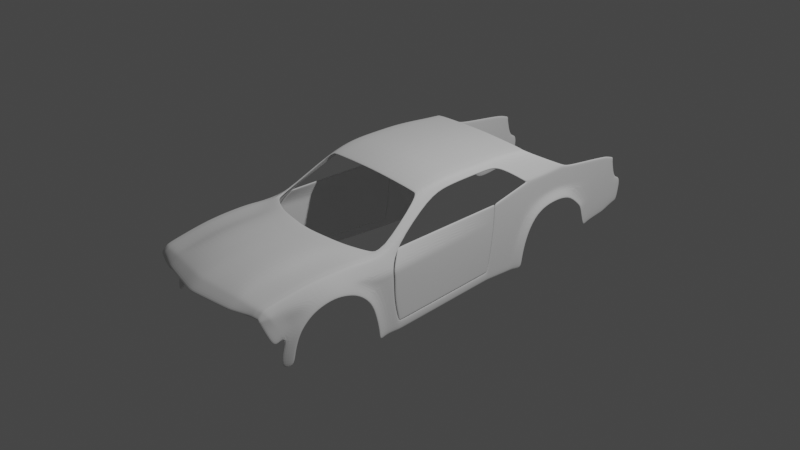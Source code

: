 # Source: dod4.blend  (saved by Blender 2.90.8; exported with 4.5.12 LTS)
import bpy
from mathutils import Matrix  # noqa: F401  (used for matrix-valued properties, if any)

bpy.ops.wm.read_factory_settings(use_empty=True)
scene = bpy.context.scene
scene.name = 'Scene'

# ---- collections
col_collection = bpy.data.collections.new('Collection'); scene.collection.children.link(col_collection)
col_reference = bpy.data.collections.new('reference'); scene.collection.children.link(col_reference)
col_body = bpy.data.collections.new('body'); scene.collection.children.link(col_body)

# ---- world
world_world = bpy.data.worlds.new('World'); scene.world = world_world
world_world.use_nodes = True; world_world.node_tree.nodes.clear()
_N = world_world.node_tree.nodes; _L = world_world.node_tree.links
n0 = _N.new('ShaderNodeOutputWorld'); n0.name = 'World Output'; n0.location = (300, 300)
n1 = _N.new('ShaderNodeBackground'); n1.name = 'Background'; n1.location = (10, 300)
n1.inputs[0].default_value = (0.05088, 0.05088, 0.05088, 1.0)
_L.new(n1.outputs[0], n0.inputs[0])
n0.is_active_output = True
world_world.color = (0.05088, 0.05088, 0.05088)
world_world.use_sun_shadow = False
world_world.sun_shadow_jitter_overblur = 0.0

# ---- cameras
cam_camera = bpy.data.cameras.new('Camera')
cam_camera.clip_end = 100.0
cam_camera.ortho_scale = 7.314

# ---- lights
light_light = bpy.data.lights.new('Light', 'POINT')
light_light.transmission_factor = 0.0
light_light.energy = 1000.0
light_light.shadow_soft_size = 0.1
light_light.shadow_maximum_resolution = 0.006
light_light.use_absolute_resolution = True

# ---- meshes
me_plane = bpy.data.meshes.new('Plane')
me_plane.from_pydata([(0.0, -1.248, 0.2875), (0.7508, -2.219, 0.1106), (0.7819, -1.044, 0.2424), (0.7998, -0.8804, 0.2443), (0.0, -2.33, 0.1404), (0.0, -1.133, 0.2788), (0.4342, -1.197, 0.2875), (0.4963, -2.257, 0.1278), (0.4368, -1.09, 0.2788), (0.08949, -1.237, 0.2875), (0.09003, -1.133, 0.2788), (0.09826, -2.316, 0.1404), (0.1292, -2.311, 0.1404), (0.1766, -1.227, 0.2875), (0.1777, -1.122, 0.2788), (0.5269, -2.252, 0.1207), (0.5814, -1.136, 0.265), (0.5697, -1.03, 0.2622), (0.7518, -2.178, 0.1328), (0.0, -2.292, 0.1626), (0.4969, -2.218, 0.1501), (0.09708, -2.278, 0.1626), (0.1247, -2.274, 0.1626), (0.5272, -2.213, 0.143), (0.7336, -2.221, 0.1106), (0.764, -1.051, 0.2424), (0.7346, -0.9553, 0.2529), (0.7346, -2.181, 0.1328), (0.7559, -2.024, 0.1667), (0.0, -2.149, 0.2102), (0.4302, -2.087, 0.2071), (0.08683, -2.137, 0.2102), (0.1714, -2.125, 0.2102), (0.5435, -2.065, 0.173), (0.7386, -2.028, 0.1667), (0.7689, -1.534, 0.2409), (0.0, -1.694, 0.2813), (0.4322, -1.638, 0.2813), (0.08816, -1.683, 0.2813), (0.174, -1.672, 0.2813), (0.5721, -1.594, 0.2413), (0.7513, -1.54, 0.2409), (0.7624, -1.779, 0.2162), (0.0, -1.922, 0.2566), (0.4312, -1.863, 0.2566), (0.0875, -1.91, 0.2566), (0.1727, -1.898, 0.2566), (0.5675, -1.828, 0.2166), (0.7449, -1.784, 0.2162), (0.7754, -1.289, 0.2502), (0.0, -1.467, 0.2905), (0.4332, -1.413, 0.2905), (0.08883, -1.456, 0.2905), (0.1753, -1.445, 0.2905), (0.5768, -1.361, 0.2506), (0.7576, -1.295, 0.2502), (0.8155, -2.199, 0.1021), (0.8513, -1.038, 0.225), (0.8416, -0.7365, 0.2489), (0.8164, -2.172, 0.1243), (0.8205, -2.018, 0.1582), (0.8403, -1.528, 0.2324), (0.8338, -1.773, 0.2077), (0.8448, -1.283, 0.2416), (0.8545, -2.163, 0.06615), (0.9207, -1.082, 0.08724), (0.9278, -0.8305, 0.0967), (0.8548, -2.134, 0.07902), (0.8542, -2.02, 0.1029), (0.9097, -1.527, 0.1582), (0.9032, -1.752, 0.111), (0.9142, -1.313, 0.1308), (0.8856, -2.05, -0.1783), (0.9207, -1.065, -0.04078), (0.9278, -0.8215, -0.04636), (0.8899, -2.027, -0.2143), (0.8832, -1.964, -0.07622), (0.9207, -0.9695, -0.2416), (0.9033, -1.836, 0.04662), (0.9142, -1.21, 0.08708), (0.9278, -0.824, -0.2325), (0.9206, -0.9259, -0.4686), (0.8175, 0.4437, -0.4405), (0.9582, -1.527, 0.06356), (0.9532, -1.687, 0.02485), (0.962, -1.385, 0.0407), (0.9674, -1.144, -0.1128), (0.9444, -1.919, -0.1991), (0.9464, -1.876, -0.1202), (0.9679, -1.084, -0.2381), (0.9496, -1.793, -0.03291), (0.9651, -1.262, -0.004816), (0.9671, -1.031, -0.4757), (0.8645, -2.116, 0.03521), (0.8718, -1.999, 0.03978), (0.8629, -2.146, 0.03074), (0.7787, -1.166, 0.2463), (0.0, -1.357, 0.289), (0.4337, -1.305, 0.289), (0.08916, -1.347, 0.289), (0.176, -1.336, 0.289), (0.5791, -1.248, 0.2578), (0.7608, -1.173, 0.2463), (0.848, -1.161, 0.2333), (0.9174, -1.198, 0.1119), (0.9207, -1.074, 0.02612), (0.9278, -0.826, 0.02517), (0.6732, -0.3446, 0.6105), (0.7199, -0.2364, 0.571), (0.6018, -0.3446, 0.6176), (0.5732, -0.3446, 0.6223), (0.4589, -0.3446, 0.6294), (0.0, -0.3446, 0.6471), (0.6732, -0.07544, 0.6766), (0.7199, -0.001485, 0.6175), (0.6018, -0.07544, 0.6837), (0.5732, -0.07544, 0.6884), (0.4589, -0.07544, 0.6955), (0.0, -0.07544, 0.7132), (0.6732, 0.4274, 0.6923), (0.7199, 0.5356, 0.6381), (0.6018, 0.4274, 0.6994), (0.5732, 0.4274, 0.7041), (0.4589, 0.4274, 0.7112), (0.0, 0.4274, 0.7289), (0.6732, 0.6661, 0.6907), (0.7199, 0.6822, 0.6194), (0.6018, 0.6661, 0.6978), (0.5732, 0.6661, 0.7025), (0.4589, 0.6661, 0.7096), (0.0, 0.6661, 0.7273), (0.6732, 0.9024, 0.674), (0.8151, 0.9796, 0.4043), (0.6018, 0.9024, 0.6811), (0.5732, 0.9024, 0.6858), (0.4589, 0.9024, 0.6929), (0.0, 0.9024, 0.7106), (0.8069, 1.472, 0.1864), (0.8022, 2.215, 0.06015), (0.6018, 1.099, 0.6664), (0.5732, 1.099, 0.6711), (0.8151, 0.968, 0.01796), (0.8023, 2.258, 0.321), (0.0, 0.176, 0.7236), (0.4589, 0.176, 0.7059), (0.5732, 0.176, 0.6988), (0.6018, 0.176, 0.6941), (0.7199, 0.2671, 0.6304), (0.6732, 0.176, 0.687), (0.0, 1.077, 0.6978), (0.4589, 1.077, 0.6801), (0.5732, 1.077, 0.673), (0.6018, 1.077, 0.6683), (0.8071, 1.483, 0.4192), (0.6732, 1.077, 0.6612), (0.7972, -2.174, 0.1269), (0.8013, -2.02, 0.1607), (0.8306, -1.04, 0.2301), (0.8326, -0.7936, 0.2384), (0.8191, -1.53, 0.2349), (0.8241, -1.285, 0.2442), (0.8125, -1.775, 0.2102), (0.7962, -2.205, 0.1046), (0.8274, -1.162, 0.2372), (0.706, -0.2686, 0.5828), (0.706, -0.02351, 0.6351), (0.706, 0.5034, 0.6543), (0.706, 0.6774, 0.6406), (0.8013, 0.9721, 0.4306), (0.7961, 1.493, 0.4534), (0.706, 0.2399, 0.6472), (0.7961, 1.425, 0.4517), (0.0, 0.8836, 0.7119), (0.4589, 0.8836, 0.6942), (0.5732, 0.8836, 0.6871), (0.6018, 0.8836, 0.6824), (0.8076, 0.956, 0.4213), (0.6732, 0.8836, 0.6753), (0.7941, 0.9488, 0.4467), (0.6732, 1.099, 0.6593), (0.8067, 1.559, 0.4214), (0.8027, 2.204, 0.3473), (0.806, 1.667, 0.399), (0.4589, 1.099, 0.6782), (0.0, 1.099, 0.6959), (0.8151, 0.5441, 0.2875), (0.8064, 1.548, 0.1671), (0.8024, 2.192, 0.09303), (0.8057, 1.655, 0.1447), (0.8151, 0.5325, -0.001791), (0.8151, 0.586, -0.0008939), (0.8151, 0.5977, 0.3019), (0.4589, 0.9749, 0.6876), (0.6018, 0.9749, 0.6758), (0.6732, 0.9749, 0.6687), (0.0, 0.9749, 0.7053), (0.5732, 0.9749, 0.6805), (0.8151, 1.188, 0.4104), (0.7991, 1.159, 0.4393), (0.8151, 1.177, 0.1615), (0.8151, 0.8643, -0.2317), (0.8151, 0.5019, -0.2783), (0.8151, 0.5478, -0.2775), (0.8151, 0.9301, 0.01609), (0.8151, 0.9417, 0.3941), (0.8151, 0.8329, -0.2363), (0.8151, 0.832, -0.4391), (0.8175, 0.4401, -0.5404), (0.8151, 0.5155, -0.4391), (0.8151, 0.8006, -0.4437), (0.8066, 1.557, 0.3798), (0.8059, 1.665, 0.3574), (0.8151, 0.9777, 0.3411), (0.8151, 0.5422, 0.2402), (0.8023, 2.251, 0.27), (0.8026, 2.202, 0.3058), (0.8071, 1.481, 0.3811), (0.8151, 0.5958, 0.2524), (0.8151, 1.186, 0.3697), (0.8151, 0.9398, 0.3323), (0.8022, 2.197, -0.05922), (0.8024, 2.169, -0.06073), (0.8042, 1.858, -0.06716), (0.8022, 2.19, -0.09861), (0.8024, 2.162, -0.105), (0.804, 1.893, -0.1229), (0.8017, 2.232, -0.3186), (0.8018, 2.204, -0.325), (0.8033, 1.953, -0.3667), (0.8012, 2.381, 0.05024), (0.8018, 2.333, 0.3036), (0.8018, 2.326, 0.2626), (0.8009, 2.407, -0.05674), (0.8009, 2.401, -0.09613), (0.8008, 2.398, -0.2443), (0.8007, 2.47, 0.03538), (0.8005, 2.472, -0.06665), (0.8005, 2.465, -0.106), (0.8005, 2.44, -0.2468), (0.8586, 1.437, 0.0925), (0.8627, 1.091, -0.001146), (0.8576, 1.518, 0.08189), (0.8563, 1.63, 0.05389), (0.8609, 1.249, 0.07987), (0.8638, 0.9725, -0.1974), (0.8641, 0.9192, -0.4365), (0.8543, 1.776, -0.07719), (0.8539, 1.804, -0.1221), (0.8528, 1.867, -0.3707), (0.8058, 1.658, 0.2101), (0.8151, 0.5373, 0.1192), (0.8023, 2.24, 0.2037), (0.8069, 1.474, 0.2314), (0.8151, 0.5909, 0.1258), (0.8151, 1.18, 0.2256), (0.8151, 0.9349, 0.1742), (0.8065, 1.55, 0.2239), (0.8151, 0.9728, 0.1795), (0.8025, 2.197, 0.1994), (0.8016, 2.343, 0.196), (0.8858, -2.066, -0.3182), (0.942, -1.958, -0.3278), (0.8858, -2.083, -0.4799), (0.9401, -1.975, -0.4694), (0.0, 0.3576, 0.7274), (0.5732, 0.3576, 0.7026), (0.7199, 0.4611, 0.636), (0.4589, 0.3576, 0.7097), (0.6018, 0.3576, 0.6979), (0.6732, 0.3576, 0.6908), (0.706, 0.4303, 0.6523), (0.9206, -0.9295, -0.5685), (0.9263, -0.76, -0.5703), (0.966, -1.034, -0.5756), (0.8151, 0.8284, -0.539), (0.9263, -0.7565, -0.4704), (0.8151, 0.5119, -0.539), (0.8151, 0.7971, -0.5436), (0.864, 0.9157, -0.5364), (0.9279, -0.7744, -0.4709), (0.9279, -0.778, -0.5708), (0.8151, 0.4696, -0.4399), (0.8151, 0.466, -0.5398), (0.7508, -2.264, 0.06471), (0.0, -2.434, 0.0658), (0.4963, -2.347, 0.06164), (0.09826, -2.419, 0.0658), (0.1292, -2.414, 0.0658), (0.5269, -2.333, 0.06053), (0.7336, -2.266, 0.06471), (0.8155, -2.244, 0.05621), (0.8266, -2.244, 0.04184), (0.8851, -2.131, -0.2386), (0.8352, -2.24, 0.02473), (0.7962, -2.25, 0.05874), (0.874, -2.083, -0.05762), (0.877, -1.983, -0.01266), (0.8732, -2.103, -0.06418), (0.8703, -2.193, -0.1029)], [], [(25, 2, 3, 26), (102, 96, 2, 25), (100, 98, 6, 13), (13, 6, 8, 14), (0, 9, 10, 5), (97, 99, 9, 0), (9, 13, 14, 10), (99, 100, 13, 9), (98, 101, 16, 6), (6, 16, 17, 8), (7, 15, 23, 20), (11, 12, 22, 21), (4, 11, 21, 19), (12, 7, 20, 22), (24, 1, 18, 27), (15, 24, 27, 23), (101, 102, 25, 16), (16, 25, 26, 17), (23, 27, 34, 33), (20, 23, 33, 30), (21, 22, 32, 31), (19, 21, 31, 29), (22, 20, 30, 32), (27, 18, 28, 34), (47, 48, 41, 40), (44, 47, 40, 37), (45, 46, 39, 38), (43, 45, 38, 36), (46, 44, 37, 39), (48, 42, 35, 41), (34, 28, 42, 48), (32, 30, 44, 46), (29, 31, 45, 43), (31, 32, 46, 45), (30, 33, 47, 44), (33, 34, 48, 47), (40, 41, 55, 54), (37, 40, 54, 51), (38, 39, 53, 52), (36, 38, 52, 50), (39, 37, 51, 53), (41, 35, 49, 55), (156, 155, 59, 60), (158, 157, 57, 58), (160, 159, 61, 63), (161, 156, 60, 62), (155, 162, 56, 59), (159, 161, 62, 61), (163, 160, 63, 103), (63, 61, 69, 71), (61, 62, 70, 69), (59, 56, 64, 67), (58, 57, 65, 66), (62, 60, 68, 70), (60, 59, 67, 68), (103, 63, 71, 104), (74, 73, 77, 80), (80, 77, 81, 279), (67, 64, 95, 93), (106, 105, 73, 74), (70, 68, 94, 78), (68, 67, 93, 94), (65, 79, 73, 105), (73, 79, 91, 86), (79, 71, 85, 91), (71, 69, 83, 85), (78, 76, 88, 90), (70, 78, 90, 84), (81, 77, 89, 92), (77, 73, 86, 89), (69, 70, 84, 83), (76, 75, 87, 88), (57, 103, 104, 65), (78, 94, 296, 76), (94, 93, 295, 296), (93, 95, 297, 295), (79, 65, 104, 71), (157, 163, 103, 57), (54, 55, 102, 101), (51, 54, 101, 98), (52, 53, 100, 99), (50, 52, 99, 97), (53, 51, 98, 100), (55, 49, 96, 102), (66, 65, 105, 106), (158, 58, 108, 164), (109, 115, 116, 110), (164, 108, 114, 165), (110, 116, 117, 111), (107, 113, 115, 109), (111, 117, 118, 112), (267, 123, 124, 264), (268, 121, 122, 265), (270, 266, 120, 166), (265, 122, 123, 267), (269, 119, 121, 268), (123, 129, 130, 124), (121, 127, 128, 122), (166, 120, 126, 167), (122, 128, 129, 123), (119, 125, 127, 121), (173, 135, 136, 172), (175, 133, 134, 174), (178, 176, 132, 168), (174, 134, 135, 173), (177, 131, 133, 175), (150, 183, 184, 149), (152, 139, 140, 151), (171, 153, 180, 169), (151, 140, 183, 150), (154, 179, 139, 152), (113, 148, 146, 115), (116, 145, 144, 117), (165, 114, 147, 170), (115, 146, 145, 116), (117, 144, 143, 118), (194, 154, 152, 193), (196, 151, 150, 192), (198, 197, 153, 171), (193, 152, 151, 196), (192, 150, 149, 195), (194, 198, 171, 154), (113, 165, 170, 148), (154, 171, 169, 179), (177, 178, 168, 131), (119, 166, 167, 125), (269, 270, 166, 119), (107, 164, 165, 113), (3, 158, 164, 107), (2, 96, 163, 157), (96, 49, 160, 163), (35, 42, 161, 159), (18, 1, 162, 155), (42, 28, 156, 161), (49, 35, 159, 160), (3, 2, 157, 158), (28, 18, 155, 156), (125, 167, 178, 177), (125, 177, 175, 127), (128, 174, 173, 129), (167, 126, 176, 178), (127, 175, 174, 128), (129, 173, 172, 130), (253, 250, 189, 190), (256, 186, 188, 249), (258, 187, 138, 251), (256, 252, 137, 186), (254, 257, 141, 199), (249, 188, 187, 258), (255, 253, 190, 203), (252, 254, 199, 137), (131, 168, 198, 194), (135, 192, 195, 136), (133, 193, 196, 134), (168, 132, 197, 198), (134, 196, 192, 135), (131, 194, 193, 133), (203, 190, 202, 205), (190, 189, 201, 202), (141, 203, 205, 200), (257, 255, 203, 141), (200, 205, 209, 206), (205, 202, 208, 209), (202, 201, 281, 208), (132, 204, 219, 212), (153, 197, 218, 216), (204, 191, 217, 219), (182, 211, 215, 181), (197, 132, 212, 218), (180, 153, 216, 210), (181, 215, 214, 142), (180, 210, 211, 182), (191, 185, 213, 217), (138, 187, 221, 220), (187, 188, 222, 221), (220, 221, 224, 223), (221, 222, 225, 224), (223, 224, 227, 226), (224, 225, 228, 227), (223, 226, 234, 233), (251, 138, 229, 259), (142, 214, 231, 230), (138, 220, 232, 229), (220, 223, 233, 232), (233, 234, 238, 237), (232, 233, 237, 236), (229, 232, 236, 235), (199, 141, 240, 243), (228, 225, 247, 248), (137, 199, 243, 239), (222, 188, 242, 246), (141, 200, 244, 240), (186, 137, 239, 241), (200, 206, 245, 244), (188, 186, 241, 242), (225, 222, 246, 247), (214, 251, 259, 231), (212, 219, 255, 257), (216, 218, 254, 252), (219, 217, 253, 255), (211, 249, 258, 215), (218, 212, 257, 254), (210, 216, 252, 256), (215, 258, 251, 214), (210, 256, 249, 211), (217, 213, 250, 253), (87, 75, 260, 261), (261, 260, 262, 263), (148, 170, 270, 269), (148, 269, 268, 146), (145, 265, 267, 144), (170, 147, 266, 270), (146, 268, 265, 145), (144, 267, 264, 143), (206, 209, 277, 274), (245, 206, 274, 278), (208, 281, 282, 276), (279, 81, 271, 280), (81, 92, 273, 271), (209, 208, 276, 277), (281, 82, 207, 282), (275, 279, 280, 272), (82, 275, 272, 207), (11, 4, 284, 286), (24, 15, 288, 289), (95, 64, 291, 293), (1, 24, 289, 283), (72, 297, 298, 292), (162, 1, 283, 294), (7, 12, 287, 285), (15, 7, 285, 288), (56, 162, 294, 290), (64, 56, 290, 291), (12, 11, 286, 287), (295, 297, 72, 75), (296, 295, 75, 76), (298, 297, 95, 293)])
_uv = me_plane.uv_layers.new(name='UVMap')
_uv.uv.foreach_set('vector', [0.9877, 0.942, 1.0, 0.942, 1.0, 1.0, 0.9883, 1.0, 0.9877, 0.8435, 1.0, 0.8435, 1.0, 0.942, 0.9877, 0.942, 0.607, 0.8435, 0.7639, 0.8435, 0.7613, 0.942, 0.6063, 0.942, 0.6063, 0.942, 0.7613, 0.942, 0.7731, 1.0, 0.6111, 1.0, 0.5, 0.942, 0.5539, 0.942, 0.5563, 1.0, 0.5003, 1.009, 0.5, 0.8435, 0.5542, 0.8435, 0.5539, 0.942, 0.5, 0.942, 0.5539, 0.942, 0.6063, 0.942, 0.6111, 1.0, 0.5563, 1.0, 0.5542, 0.8435, 0.607, 0.8435, 0.6063, 0.942, 0.5539, 0.942, 0.7639, 0.8435, 0.8634, 0.8435, 0.8623, 0.942, 0.7613, 0.942, 0.7613, 0.942, 0.8623, 0.942, 0.8691, 1.0, 0.7731, 1.0, 0.8305, 0.0, 0.8509, 0.0, 0.8503, 0.02979, 0.8301, 0.02979, 0.5654, -4.435e-08, 0.586, -1.591e-07, 0.5828, 0.02979, 0.5644, 0.02979, 0.5, 0.0, 0.5654, -4.435e-08, 0.5644, 0.02979, 0.5, 0.02979, 0.586, -1.591e-07, 0.8305, 0.0, 0.8301, 0.02979, 0.5828, 0.02979, 0.9886, 0.0, 1.0, 0.0, 1.0, 0.02979, 0.9885, 0.02979, 0.8509, 0.0, 0.9886, 0.0, 0.9885, 0.02979, 0.8503, 0.02979, 0.8634, 0.8435, 0.9877, 0.8435, 0.9877, 0.942, 0.8623, 0.942, 0.8623, 0.942, 0.9877, 0.942, 0.9883, 1.0, 0.8691, 1.0, 0.8503, 0.02979, 0.9885, 0.02979, 0.9884, 0.1539, 0.8578, 0.1539, 0.8301, 0.02979, 0.8503, 0.02979, 0.8578, 0.1539, 0.782, 0.1539, 0.5644, 0.02979, 0.5828, 0.02979, 0.6123, 0.1539, 0.5569, 0.1539, 0.5, 0.02979, 0.5644, 0.02979, 0.5569, 0.1539, 0.5, 0.1539, 0.5828, 0.02979, 0.8301, 0.02979, 0.782, 0.1539, 0.6123, 0.1539, 0.9885, 0.02979, 1.0, 0.02979, 1.0, 0.1539, 0.9884, 0.1539, 0.8687, 0.351, 0.9882, 0.351, 0.988, 0.548, 0.8666, 0.548, 0.7768, 0.351, 0.8687, 0.351, 0.8666, 0.548, 0.7717, 0.548, 0.5561, 0.351, 0.6108, 0.351, 0.6093, 0.548, 0.5554, 0.548, 0.5, 0.351, 0.5561, 0.351, 0.5554, 0.548, 0.5, 0.548, 0.6108, 0.351, 0.7768, 0.351, 0.7717, 0.548, 0.6093, 0.548, 0.9882, 0.351, 1.0, 0.351, 1.0, 0.548, 0.988, 0.548, 0.9884, 0.1539, 1.0, 0.1539, 1.0, 0.351, 0.9882, 0.351, 0.6123, 0.1539, 0.782, 0.1539, 0.7768, 0.351, 0.6108, 0.351, 0.5, 0.1539, 0.5569, 0.1539, 0.5561, 0.351, 0.5, 0.351, 0.5569, 0.1539, 0.6123, 0.1539, 0.6108, 0.351, 0.5561, 0.351, 0.782, 0.1539, 0.8578, 0.1539, 0.8687, 0.351, 0.7768, 0.351, 0.8578, 0.1539, 0.9884, 0.1539, 0.9882, 0.351, 0.8687, 0.351, 0.8666, 0.548, 0.988, 0.548, 0.9878, 0.745, 0.8644, 0.745, 0.7717, 0.548, 0.8666, 0.548, 0.8644, 0.745, 0.7665, 0.745, 0.5554, 0.548, 0.6093, 0.548, 0.6078, 0.745, 0.5546, 0.745, 0.5, 0.548, 0.5554, 0.548, 0.5546, 0.745, 0.5, 0.745, 0.6093, 0.548, 0.7717, 0.548, 0.7665, 0.745, 0.6078, 0.745, 0.988, 0.548, 1.0, 0.548, 1.0, 0.745, 0.9878, 0.745, 1.0, 0.1539, 1.0, 0.02979, 1.0, 0.02979, 1.0, 0.1539, 1.0, 1.0, 1.0, 0.942, 1.0, 0.942, 1.0, 1.0, 1.0, 0.745, 1.0, 0.548, 1.0, 0.548, 1.0, 0.745, 1.0, 0.351, 1.0, 0.1539, 1.0, 0.1539, 1.0, 0.351, 1.0, 0.02979, 1.0, 0.0, 1.0, 0.0, 1.0, 0.02979, 1.0, 0.548, 1.0, 0.351, 1.0, 0.351, 1.0, 0.548, 1.0, 0.8435, 1.0, 0.745, 1.0, 0.745, 1.0, 0.8435, 1.0, 0.745, 1.0, 0.548, 1.0, 0.548, 1.0, 0.745, 1.0, 0.548, 1.0, 0.351, 1.0, 0.351, 1.0, 0.548, 1.0, 0.02979, 1.0, 0.0, 1.0, 0.0, 1.0, 0.02979, 1.0, 1.0, 1.0, 0.942, 1.0, 0.942, 1.0, 1.0, 1.0, 0.351, 1.0, 0.1539, 1.0, 0.1539, 1.0, 0.351, 1.0, 0.1539, 1.0, 0.02979, 1.0, 0.02979, 1.0, 0.1539, 1.0, 0.8435, 1.0, 0.745, 1.0, 0.745, 1.0, 0.8435, 1.0, 1.0, 1.0, 0.942, 1.0, 0.942, 1.0, 1.0, 1.0, 1.0, 1.0, 0.942, 1.0, 0.942, 1.0, 1.0, 1.0, 0.02979, 1.0, 0.0, 1.0, 0.0, 1.0, 0.02979, 1.0, 1.0, 1.0, 0.942, 1.0, 0.942, 1.0, 1.0, 1.0, 0.351, 1.0, 0.1539, 1.0, 0.1539, 1.0, 0.351, 1.0, 0.1539, 1.0, 0.02979, 1.0, 0.02979, 1.0, 0.1539, 1.0, 0.942, 1.0, 0.745, 1.0, 0.942, 1.0, 0.942, 1.0, 0.942, 1.0, 0.745, 1.0, 0.745, 1.0, 0.942, 1.0, 0.745, 1.0, 0.745, 1.0, 0.745, 1.0, 0.745, 1.0, 0.745, 1.0, 0.548, 1.0, 0.548, 1.0, 0.745, 1.0, 0.351, 1.0, 0.1539, 1.0, 0.1539, 1.0, 0.351, 1.0, 0.351, 1.0, 0.351, 1.0, 0.351, 1.0, 0.351, 1.0, 0.942, 1.0, 0.942, 1.0, 0.942, 1.0, 0.942, 1.0, 0.942, 1.0, 0.942, 1.0, 0.942, 1.0, 0.942, 1.0, 0.548, 1.0, 0.351, 1.0, 0.351, 1.0, 0.548, 1.0, 0.1539, 1.0, 0.02979, 1.0, 0.02979, 1.0, 0.1539, 1.0, 0.942, 1.0, 0.8435, 1.0, 0.8435, 1.0, 0.942, 1.0, 0.351, 1.0, 0.1539, 1.0, 0.1539, 1.0, 0.1539, 1.0, 0.1539, 1.0, 0.02979, 1.0, 0.02979, 1.0, 0.1539, 1.0, 0.02979, 1.0, 0.0, 1.0, 0.0, 1.0, 0.02979, 1.0, 0.745, 1.0, 0.942, 1.0, 0.8435, 1.0, 0.745, 1.0, 0.942, 1.0, 0.8435, 1.0, 0.8435, 1.0, 0.942, 0.8644, 0.745, 0.9878, 0.745, 0.9877, 0.8435, 0.8634, 0.8435, 0.7665, 0.745, 0.8644, 0.745, 0.8634, 0.8435, 0.7639, 0.8435, 0.5546, 0.745, 0.6078, 0.745, 0.607, 0.8435, 0.5542, 0.8435, 0.5, 0.745, 0.5546, 0.745, 0.5542, 0.8435, 0.5, 0.8435, 0.6078, 0.745, 0.7665, 0.745, 0.7639, 0.8435, 0.607, 0.8435, 0.9878, 0.745, 1.0, 0.745, 1.0, 0.8435, 0.9877, 0.8435, 1.0, 1.0, 1.0, 0.942, 1.0, 0.942, 1.0, 1.0, 1.0, 1.0, 1.0, 1.0, 1.0, 1.0, 1.0, 1.0, 0.0, 0.0, 0.0, 0.0, 0.0, 0.0, 0.0, 0.0, 1.0, 1.0, 1.0, 1.0, 1.0, 1.0, 1.0, 1.0, 0.0, 0.0, 0.0, 0.0, 0.0, 0.0, 0.0, 0.0, 0.0, 0.0, 0.0, 0.0, 0.0, 0.0, 0.0, 0.0, 0.0, 0.0, 0.0, 0.0, 0.0, 0.0, 0.0, 0.0, 0.0, 0.0, 0.0, 0.0, 0.0, 0.0, 0.0, 0.0, 0.0, 0.0, 0.0, 0.0, 0.0, 0.0, 0.0, 0.0, 1.0, 1.0, 1.0, 1.0, 1.0, 1.0, 1.0, 1.0, 0.0, 0.0, 0.0, 0.0, 0.0, 0.0, 0.0, 0.0, 0.0, 0.0, 0.0, 0.0, 0.0, 0.0, 0.0, 0.0, 0.0, 0.0, 0.0, 0.0, 0.0, 0.0, 0.0, 0.0, 0.0, 0.0, 0.0, 0.0, 0.0, 0.0, 0.0, 0.0, 1.0, 1.0, 1.0, 1.0, 1.0, 1.0, 1.0, 1.0, 0.0, 0.0, 0.0, 0.0, 0.0, 0.0, 0.0, 0.0, 0.0, 0.0, 0.0, 0.0, 0.0, 0.0, 0.0, 0.0, 0.0, 0.0, 0.0, 0.0, 0.0, 0.0, 0.0, 0.0, 0.0, 0.0, 0.0, 0.0, 0.0, 0.0, 0.0, 0.0, 1.0, 1.0, 1.0, 1.0, 1.0, 1.0, 1.0, 1.0, 0.0, 0.0, 0.0, 0.0, 0.0, 0.0, 0.0, 0.0, 0.0, 0.0, 0.0, 0.0, 0.0, 0.0, 0.0, 0.0, 0.0, 0.0, 0.0, 0.0, 0.0, 0.0, 0.0, 0.0, 0.0, 0.0, 0.0, 0.0, 0.0, 0.0, 0.0, 0.0, 1.0, 1.0, 1.0, 1.0, 1.0, 1.0, 1.0, 1.0, 0.0, 0.0, 0.0, 0.0, 0.0, 0.0, 0.0, 0.0, 0.0, 0.0, 0.0, 0.0, 0.0, 0.0, 0.0, 0.0, 0.0, 0.0, 0.0, 0.0, 0.0, 0.0, 0.0, 0.0, 0.0, 0.0, 0.0, 0.0, 0.0, 0.0, 0.0, 0.0, 1.0, 1.0, 1.0, 1.0, 1.0, 1.0, 1.0, 1.0, 0.0, 0.0, 0.0, 0.0, 0.0, 0.0, 0.0, 0.0, 0.0, 0.0, 0.0, 0.0, 0.0, 0.0, 0.0, 0.0, 0.0, 0.0, 0.0, 0.0, 0.0, 0.0, 0.0, 0.0, 0.0, 0.0, 0.0, 0.0, 0.0, 0.0, 0.0, 0.0, 1.0, 1.0, 1.0, 1.0, 1.0, 1.0, 1.0, 1.0, 0.0, 0.0, 0.0, 0.0, 0.0, 0.0, 0.0, 0.0, 0.0, 0.0, 0.0, 0.0, 0.0, 0.0, 0.0, 0.0, 1.0, 1.0, 1.0, 1.0, 1.0, 1.0, 1.0, 1.0, 1.0, 1.0, 1.0, 1.0, 1.0, 1.0, 1.0, 1.0, 1.0, 1.0, 1.0, 1.0, 1.0, 1.0, 1.0, 1.0, 1.0, 1.0, 1.0, 1.0, 1.0, 1.0, 1.0, 1.0, 1.0, 1.0, 1.0, 1.0, 1.0, 1.0, 1.0, 1.0, 1.0, 1.0, 1.0, 1.0, 1.0, 1.0, 1.0, 1.0, 1.0, 1.0, 1.0, 1.0, 1.0, 1.0, 1.0, 1.0, 1.0, 1.0, 1.0, 1.0, 1.0, 1.0, 1.0, 1.0, 1.0, 0.942, 1.0, 0.8435, 1.0, 0.8435, 1.0, 0.942, 1.0, 0.8435, 1.0, 0.745, 1.0, 0.745, 1.0, 0.8435, 1.0, 0.548, 1.0, 0.351, 1.0, 0.351, 1.0, 0.548, 1.0, 0.02979, 1.0, 0.0, 1.0, 0.0, 1.0, 0.02979, 1.0, 0.351, 1.0, 0.1539, 1.0, 0.1539, 1.0, 0.351, 1.0, 0.745, 1.0, 0.548, 1.0, 0.548, 1.0, 0.745, 1.0, 1.0, 1.0, 0.942, 1.0, 0.942, 1.0, 1.0, 1.0, 0.1539, 1.0, 0.02979, 1.0, 0.02979, 1.0, 0.1539, 1.0, 1.0, 1.0, 1.0, 1.0, 1.0, 1.0, 1.0, 0.0, 0.0, 0.0, 0.0, 0.0, 0.0, 0.0, 0.0, 0.0, 0.0, 0.0, 0.0, 0.0, 0.0, 0.0, 0.0, 1.0, 1.0, 1.0, 1.0, 1.0, 1.0, 1.0, 1.0, 0.0, 0.0, 0.0, 0.0, 0.0, 0.0, 0.0, 0.0, 0.0, 0.0, 0.0, 0.0, 0.0, 0.0, 0.0, 0.0, 0.0, 0.0, 0.0, 0.0, 0.0, 0.0, 0.0, 0.0, 0.0, 0.0, 0.0, 0.0, 0.0, 0.0, 0.0, 0.0, 0.0, 0.0, 0.0, 0.0, 0.0, 0.0, 0.0, 0.0, 1.0, 1.0, 1.0, 1.0, 1.0, 1.0, 1.0, 1.0, 1.0, 1.0, 1.0, 1.0, 1.0, 1.0, 1.0, 1.0, 0.0, 0.0, 0.0, 0.0, 0.0, 0.0, 0.0, 0.0, 0.0, 0.0, 0.0, 0.0, 0.0, 0.0, 0.0, 0.0, 1.0, 1.0, 1.0, 1.0, 1.0, 1.0, 1.0, 1.0, 1.0, 1.0, 1.0, 1.0, 1.0, 1.0, 1.0, 1.0, 0.0, 0.0, 0.0, 0.0, 0.0, 0.0, 0.0, 0.0, 0.0, 0.0, 0.0, 0.0, 0.0, 0.0, 0.0, 0.0, 1.0, 1.0, 1.0, 1.0, 1.0, 1.0, 1.0, 1.0, 0.0, 0.0, 0.0, 0.0, 0.0, 0.0, 0.0, 0.0, 0.0, 0.0, 0.0, 0.0, 0.0, 0.0, 0.0, 0.0, 0.0, 0.0, 0.0, 0.0, 0.0, 0.0, 0.0, 0.0, 0.0, 0.0, 0.0, 0.0, 0.0, 0.0, 0.0, 0.0, 0.0, 0.0, 0.0, 0.0, 0.0, 0.0, 0.0, 0.0, 0.0, 0.0, 0.0, 0.0, 0.0, 0.0, 0.0, 0.0, 0.0, 0.0, 0.0, 0.0, 0.0, 0.0, 0.0, 0.0, 0.0, 0.0, 0.0, 0.0, 0.0, 0.0, 0.0, 0.0, 0.0, 0.0, 0.0, 0.0, 0.0, 0.0, 0.0, 0.0, 0.0, 0.0, 0.0, 0.0, 0.0, 0.0, 0.0, 0.0, 1.0, 1.0, 1.0, 1.0, 1.0, 1.0, 1.0, 1.0, 0.0, 0.0, 0.0, 0.0, 0.0, 0.0, 0.0, 0.0, 0.0, 0.0, 0.0, 0.0, 0.0, 0.0, 0.0, 0.0, 1.0, 1.0, 1.0, 1.0, 1.0, 1.0, 1.0, 1.0, 1.0, 1.0, 1.0, 1.0, 1.0, 1.0, 1.0, 1.0, 0.0, 0.0, 0.0, 0.0, 0.0, 0.0, 0.0, 0.0, 0.0, 0.0, 0.0, 0.0, 0.0, 0.0, 0.0, 0.0, 0.0, 0.0, 0.0, 0.0, 0.0, 0.0, 0.0, 0.0, 0.0, 0.0, 0.0, 0.0, 0.0, 0.0, 0.0, 0.0, 0.0, 0.0, 0.0, 0.0, 0.0, 0.0, 0.0, 0.0, 0.0, 0.0, 0.0, 0.0, 0.0, 0.0, 0.0, 0.0, 0.0, 0.0, 0.0, 0.0, 0.0, 0.0, 0.0, 0.0, 0.0, 0.0, 0.0, 0.0, 0.0, 0.0, 0.0, 0.0, 0.0, 0.0, 0.0, 0.0, 0.0, 0.0, 0.0, 0.0, 0.0, 0.0, 0.0, 0.0, 0.0, 0.0, 0.0, 0.0, 0.0, 0.0, 0.0, 0.0, 0.0, 0.0, 0.0, 0.0, 0.0, 0.0, 0.0, 0.0, 0.0, 0.0, 0.0, 0.0, 0.0, 0.0, 0.0, 0.0, 0.0, 0.0, 0.0, 0.0, 0.0, 0.0, 0.0, 0.0, 0.0, 0.0, 0.0, 0.0, 0.0, 0.0, 0.0, 0.0, 0.0, 0.0, 0.0, 0.0, 0.0, 0.0, 0.0, 0.0, 0.0, 0.0, 0.0, 0.0, 0.0, 0.0, 0.0, 0.0, 0.0, 0.0, 0.0, 0.0, 1.0, 1.0, 1.0, 1.0, 1.0, 1.0, 1.0, 1.0, 0.0, 0.0, 0.0, 0.0, 0.0, 0.0, 0.0, 0.0, 1.0, 1.0, 1.0, 1.0, 1.0, 1.0, 1.0, 1.0, 0.0, 0.0, 0.0, 0.0, 0.0, 0.0, 0.0, 0.0, 0.0, 0.0, 0.0, 0.0, 0.0, 0.0, 0.0, 0.0, 1.0, 1.0, 1.0, 1.0, 1.0, 1.0, 1.0, 1.0, 0.0, 0.0, 0.0, 0.0, 0.0, 0.0, 0.0, 0.0, 0.0, 0.0, 0.0, 0.0, 0.0, 0.0, 0.0, 0.0, 0.0, 0.0, 0.0, 0.0, 0.0, 0.0, 0.0, 0.0, 0.0, 0.0, 0.0, 0.0, 0.0, 0.0, 0.0, 0.0, 0.0, 0.0, 0.0, 0.0, 0.0, 0.0, 0.0, 0.0, 1.0, 1.0, 1.0, 1.0, 1.0, 1.0, 1.0, 1.0, 0.0, 0.0, 0.0, 0.0, 0.0, 0.0, 0.0, 0.0, 0.0, 0.0, 0.0, 0.0, 0.0, 0.0, 0.0, 0.0, 1.0, 1.0, 1.0, 1.0, 1.0, 1.0, 1.0, 1.0, 1.0, 1.0, 1.0, 1.0, 1.0, 1.0, 1.0, 1.0, 0.0, 0.0, 0.0, 0.0, 0.0, 0.0, 0.0, 0.0, 0.0, 0.0, 0.0, 0.0, 0.0, 0.0, 0.0, 0.0, 0.0, 0.0, 0.0, 0.0, 0.0, 0.0, 0.0, 0.0, 1.0, 0.02979, 1.0, 0.02979, 1.0, 0.02979, 1.0, 0.02979, 1.0, 0.02979, 1.0, 0.02979, 1.0, 0.02979, 1.0, 0.02979, 1.0, 1.0, 1.0, 1.0, 1.0, 1.0, 1.0, 1.0, 0.0, 0.0, 0.0, 0.0, 0.0, 0.0, 0.0, 0.0, 0.0, 0.0, 0.0, 0.0, 0.0, 0.0, 0.0, 0.0, 1.0, 1.0, 1.0, 1.0, 1.0, 1.0, 1.0, 1.0, 0.0, 0.0, 0.0, 0.0, 0.0, 0.0, 0.0, 0.0, 0.0, 0.0, 0.0, 0.0, 0.0, 0.0, 0.0, 0.0, 0.0, 0.0, 0.0, 0.0, 0.0, 0.0, 0.0, 0.0, 0.0, 0.0, 0.0, 0.0, 0.0, 0.0, 0.0, 0.0, 0.0, 0.0, 0.0, 0.0, 0.0, 0.0, 0.0, 0.0, 1.0, 1.0, 1.0, 0.942, 1.0, 0.942, 1.0, 1.0, 1.0, 0.942, 1.0, 0.942, 1.0, 0.942, 1.0, 0.942, 0.0, 0.0, 0.0, 0.0, 0.0, 0.0, 0.0, 0.0, 0.0, 0.0, 0.02079, 0.02079, 0.02079, 0.02079, 0.0, 0.0, 0.9856, 0.9856, 1.0, 1.0, 1.0, 1.0, 0.9856, 0.9856, 0.02079, 0.02079, 0.9856, 0.9856, 0.9856, 0.9856, 0.02079, 0.02079, 0.5654, -4.435e-08, 0.5, 0.0, 0.5, 0.0, 0.5654, -4.435e-08, 0.9886, 0.0, 0.8509, 0.0, 0.8509, 0.0, 0.9886, 0.0, 1.0, 0.0, 1.0, 0.0, 1.0, 0.0, 1.0, 0.0, 1.0, 0.0, 0.9886, 0.0, 0.9886, 0.0, 1.0, 0.0, 1.0, 0.0, 1.0, 0.0, 1.0, 0.0, 1.0, 0.0, 1.0, 0.0, 1.0, 0.0, 1.0, 0.0, 1.0, 0.0, 0.8305, 0.0, 0.586, -1.591e-07, 0.586, -1.591e-07, 0.8305, 0.0, 0.8509, 0.0, 0.8305, 0.0, 0.8305, 0.0, 0.8509, 0.0, 1.0, 0.0, 1.0, 0.0, 1.0, 0.0, 1.0, 0.0, 1.0, 0.0, 1.0, 0.0, 1.0, 0.0, 1.0, 0.0, 0.586, -1.591e-07, 0.5654, -4.435e-08, 0.5654, -4.435e-08, 0.586, -1.591e-07, 1.0, 0.02979, 1.0, 0.0, 1.0, 0.0, 1.0, 0.02979, 1.0, 0.1539, 1.0, 0.02979, 1.0, 0.02979, 1.0, 0.1539, 1.0, 0.0, 1.0, 0.0, 1.0, 0.0, 1.0, 0.0])
me_plane.use_remesh_fix_poles = True
me_plane.use_remesh_preserve_attributes = False
me_plane.use_mirror_vertex_groups = False
me_plane.update()
me_plane_001 = bpy.data.meshes.new('Plane.001')
me_plane_001.from_pydata([(0.8416, -0.72, 0.2489), (0.9278, -0.8305, 0.0967), (0.9278, -0.8215, -0.04636), (0.9278, -0.824, -0.2325), (0.9278, -0.826, 0.02517), (0.8151, 0.5441, 0.2875), (0.8151, 0.5325, -0.001791), (0.8151, 0.5019, -0.2783), (0.8151, 0.5373, 0.1192), (0.9279, -0.7744, -0.4709), (0.8151, 0.4696, -0.4399), (0.8151, 0.5349, 0.05872), (0.8157, 0.5171, 0.2867), (0.8175, 0.5085, 0.1187), (0.8175, 0.5062, 0.05801), (0.8175, 0.5039, -0.002731), (0.8175, 0.4739, -0.2773), (0.8175, 0.4433, -0.4406), (0.9235, -0.7789, 0.09755), (0.9235, -0.7747, 0.02643), (0.9235, -0.7705, -0.04468), (0.9235, -0.774, -0.2342), (0.9236, -0.7276, -0.4697), (0.8406, -0.6883, 0.2503), (0.9279, -0.7793, -0.4475), (0.8151, 0.4727, -0.424), (0.8175, 0.4463, -0.4245), (0.9236, -0.7321, -0.4466), (0.8588, -0.7388, 0.2184), (0.8151, 0.5427, 0.2539), (0.8161, 0.5154, 0.2531), (0.8572, -0.7064, 0.2198)], [], [(30, 13, 8, 29), (18, 1, 4, 19), (19, 4, 2, 20), (20, 2, 3, 21), (27, 24, 9, 22), (25, 26, 17, 10), (6, 15, 16, 7), (11, 14, 15, 6), (8, 13, 14, 11), (31, 18, 13, 30), (28, 1, 18, 31), (26, 27, 22, 17), (15, 20, 21, 16), (14, 19, 20, 15), (13, 18, 19, 14), (16, 21, 27, 26), (7, 16, 26, 25), (21, 3, 24, 27), (0, 28, 31, 23), (23, 31, 30, 12), (12, 30, 29, 5)])
_uv = me_plane_001.uv_layers.new(name='UVMap')
_uv.uv.foreach_set('vector', [0.0, 0.0, 0.0, 0.0, 0.0, 0.0, 0.0, 0.0, 0.0, 0.0, 0.0, 0.0, 0.0, 0.0, 0.0, 0.0, 0.0, 0.0, 0.0, 0.0, 0.0, 0.0, 0.0, 0.0, 0.0, 0.0, 0.0, 0.0, 0.0, 0.0, 0.0, 0.0, 0.0, 0.0, 0.0, 0.0, 0.0, 0.0, 0.0, 0.0, 0.0, 0.0, 0.0, 0.0, 0.0, 0.0, 0.0, 0.0, 0.0, 0.0, 0.0, 0.0, 0.0, 0.0, 0.0, 0.0, 0.0, 0.0, 0.0, 0.0, 0.0, 0.0, 0.0, 0.0, 0.0, 0.0, 0.0, 0.0, 0.0, 0.0, 0.0, 0.0, 0.0, 0.0, 0.0, 0.0, 0.0, 0.0, 0.0, 0.0, 0.0, 0.0, 0.0, 0.0, 0.0, 0.0, 0.0, 0.0, 0.0, 0.0, 0.0, 0.0, 0.0, 0.0, 0.0, 0.0, 0.0, 0.0, 0.0, 0.0, 0.0, 0.0, 0.0, 0.0, 0.0, 0.0, 0.0, 0.0, 0.0, 0.0, 0.0, 0.0, 0.0, 0.0, 0.0, 0.0, 0.0, 0.0, 0.0, 0.0, 0.0, 0.0, 0.0, 0.0, 0.0, 0.0, 0.0, 0.0, 0.0, 0.0, 0.0, 0.0, 0.0, 0.0, 0.0, 0.0, 0.0, 0.0, 0.0, 0.0, 0.0, 0.0, 0.0, 0.0, 0.0, 0.0, 0.0, 0.0, 0.0, 0.0, 0.0, 0.0, 0.0, 0.0, 0.0, 0.0, 0.0, 0.0, 0.0, 0.0, 0.0, 0.0, 0.0, 0.0, 0.0, 0.0, 0.0, 0.0])
me_plane_001.use_remesh_fix_poles = True
me_plane_001.use_remesh_preserve_attributes = False
me_plane_001.use_mirror_vertex_groups = False
me_plane_001.update()

# ---- objects
ob_light = bpy.data.objects.new('Light', light_light)
ob_camera = bpy.data.objects.new('Camera', cam_camera)
ob_empty_002 = bpy.data.objects.new('Empty.002', None)
ob_front = bpy.data.objects.new('front', None)
ob_rear = bpy.data.objects.new('rear', None)
ob_side = bpy.data.objects.new('side', None)
ob_plane = bpy.data.objects.new('Plane', me_plane)
ob_empty = bpy.data.objects.new('Empty', None)
ob_plane_001 = bpy.data.objects.new('Plane.001', me_plane_001)

# ---- transforms, parenting, visibility, modifiers, constraints
ob_light.location = (4.076, 1.005, 5.904)
ob_light.rotation_euler = (0.6503, 0.05522, 1.866)
ob_light.lock_rotations_4d = False
ob_light.empty_display_type = 'ARROWS'
ob_light.color = (0.0, 0.0, 0.0, 0.0)
ob_light.lineart.crease_threshold = 0.0
ob_camera.parent = ob_empty
ob_camera.matrix_parent_inverse = Matrix(((2.875, -0.0, 0.0, -0.0), (-0.0, 2.875, -0.0, 0.0), (0.0, -0.0, 2.875, -0.0), (-0.0, 0.0, -0.0, 1.0)))
ob_camera.location = (7.359, -6.926, 4.958)
ob_camera.rotation_euler = (1.109, 4.011e-09, 0.8149)
ob_camera.lock_rotations_4d = False
ob_camera.empty_display_type = 'ARROWS'
ob_camera.color = (0.0, 0.0, 0.0, 0.0)
ob_camera.display_type = 'WIRE'
ob_camera.lineart.crease_threshold = 0.0
ob_empty_002.location = (0.01398, 0.0, 0.0)
ob_empty_002.rotation_euler = (0.0, -0.0, 4.712)
ob_empty_002.empty_display_type = 'IMAGE'
ob_empty_002.empty_display_size = 5.0
ob_empty_002.show_empty_image_perspective = False
ob_empty_002.use_empty_image_alpha = True
ob_empty_002.color = (1.0, 1.0, 1.0, 0.7)
ob_empty_002.lineart.crease_threshold = 0.0
ob_front.location = (0.0, -0.04486, 0.0)
ob_front.rotation_euler = (1.571, -0.0, -0.0)
ob_front.scale = (0.431, 0.431, 0.431)
ob_front.empty_display_type = 'IMAGE'
ob_front.empty_display_size = 5.0
ob_front.show_empty_image_perspective = False
ob_front.use_empty_image_alpha = True
ob_front.empty_image_side = 'FRONT'
ob_front.color = (1.0, 1.0, 1.0, 0.7)
ob_front.lineart.crease_threshold = 0.0
ob_rear.location = (0.0, -0.01346, 0.0)
ob_rear.rotation_euler = (1.571, 0.0, 3.142)
ob_rear.scale = (0.4261, 0.4261, 0.4261)
ob_rear.empty_display_type = 'IMAGE'
ob_rear.empty_display_size = 5.0
ob_rear.show_empty_image_perspective = False
ob_rear.use_empty_image_alpha = True
ob_rear.empty_image_side = 'FRONT'
ob_rear.color = (1.0, 1.0, 1.0, 0.7)
ob_rear.lineart.crease_threshold = 0.0
ob_side.location = (0.0, 0.0, 0.0)
ob_side.rotation_euler = (1.571, -0.0, 1.571)
ob_side.empty_display_type = 'IMAGE'
ob_side.empty_display_size = 5.0
ob_side.show_empty_image_perspective = False
ob_side.use_empty_image_alpha = True
ob_side.color = (1.0, 1.0, 1.0, 0.7)
ob_side.lineart.crease_threshold = 0.0
ob_plane.location = (0.0, 0.0, 0.0)
ob_plane.lineart.crease_threshold = 0.0
_m = ob_plane.modifiers.new('Mirror', 'MIRROR')
_m.use_clip = True
_m = ob_plane.modifiers.new('Solidify', 'SOLIDIFY')
_m.thickness = 0.02
_m = ob_plane.modifiers.new('Subdivision', 'SUBSURF')
_m.uv_smooth = 'PRESERVE_CORNERS'
_m.levels = 3
ob_empty.location = (0.0, 0.0, 0.0)
ob_empty.rotation_euler = (0.0, -0.0, 0.05735)
ob_empty.scale = (0.3478, 0.3478, 0.3478)
ob_empty.empty_display_type = 'CUBE'
ob_empty.lineart.crease_threshold = 0.0
ob_plane_001.location = (0.0, 0.0, 0.0)
ob_plane_001.lineart.crease_threshold = 0.0
_m = ob_plane_001.modifiers.new('Mirror', 'MIRROR')
_m.use_clip = True
_m = ob_plane_001.modifiers.new('Solidify', 'SOLIDIFY')
_m.thickness = 0.02
_m = ob_plane_001.modifiers.new('Subdivision', 'SUBSURF')
_m.uv_smooth = 'PRESERVE_CORNERS'
_m.levels = 3

# ---- collection membership
col_collection.objects.link(ob_light)
col_collection.objects.link(ob_camera)
col_reference.objects.link(ob_empty_002)
col_reference.objects.link(ob_front)
col_reference.objects.link(ob_rear)
col_reference.objects.link(ob_side)
col_body.objects.link(ob_plane)
col_body.objects.link(ob_empty)
col_body.objects.link(ob_plane_001)

# ---- scene / render settings (as saved in the file)
scene.camera = ob_camera
scene.frame_start = 1; scene.frame_end = 250; scene.frame_set(15)
scene.render.engine = 'BLENDER_EEVEE_NEXT'
scene.cycles.use_denoising = False
scene.cycles.samples = 128
scene.cycles.sampling_pattern = 'TABULATED_SOBOL'
scene.cycles.use_adaptive_sampling = False
scene.cycles.use_light_tree = False
scene.view_settings.view_transform = 'Filmic'
bpy.context.view_layer.update()
